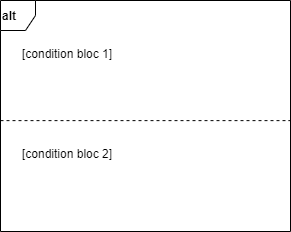

The diagram above was exported from draw.io. Its source (the exported page's mxGraphModel, read from the mxfile embedded in the PNG):
<mxGraphModel dx="1408" dy="451" grid="0" gridSize="10" guides="1" tooltips="1" connect="1" arrows="1" fold="0" page="0" pageScale="1" pageWidth="1100" pageHeight="850" math="0" shadow="0">
  <root>
    <mxCell id="0" />
    <mxCell id="1" parent="0" />
    <mxCell id="2" value="alt" style="shape=umlFrame;tabWidth=110;tabHeight=30;tabPosition=left;html=1;boundedLbl=1;labelInHeader=1;width=35;height=30;align=left;container=1;fontStyle=1" vertex="1" parent="1">
      <mxGeometry x="674" y="430" width="290" height="231" as="geometry" />
    </mxCell>
    <mxCell id="3" value="[condition bloc 1]" style="text;align=left;" vertex="1" parent="2">
      <mxGeometry width="100" height="20" relative="1" as="geometry">
        <mxPoint x="20" y="40" as="offset" />
      </mxGeometry>
    </mxCell>
    <mxCell id="4" value="[condition bloc 2]" style="line;strokeWidth=1;dashed=1;labelPosition=center;verticalLabelPosition=bottom;align=left;verticalAlign=top;spacingLeft=20;spacingTop=15;" vertex="1" parent="2">
      <mxGeometry y="115.5" width="290" height="9.24" as="geometry" />
    </mxCell>
  </root>
</mxGraphModel>